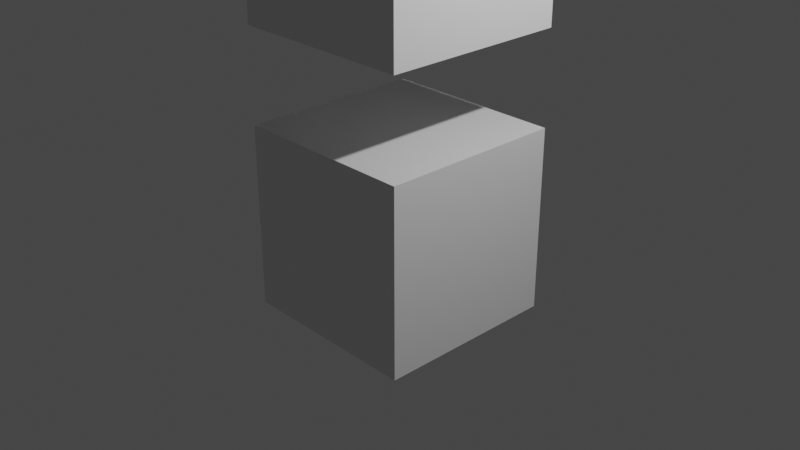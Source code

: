 # Source: SoftBodiey.blend  (saved by Blender 2.80.75; exported with 4.5.12 LTS)
import bpy
from mathutils import Matrix  # noqa: F401  (used for matrix-valued properties, if any)

bpy.ops.wm.read_factory_settings(use_empty=True)
scene = bpy.context.scene
scene.name = 'Scene'

# ---- collections
col_collection = bpy.data.collections.new('Collection'); scene.collection.children.link(col_collection)

# ---- materials (node trees are filled in below, after node groups)
mat_material = bpy.data.materials.new('Material')
mat_material.alpha_threshold = 0.0
mat_material.use_transparent_shadow = False
mat_material.line_color = (0.0, 0.0, 0.0, 1.0)

# ---- material node trees
mat_material.use_nodes = True; mat_material.node_tree.nodes.clear()
_N = mat_material.node_tree.nodes; _L = mat_material.node_tree.links
n0 = _N.new('ShaderNodeOutputMaterial'); n0.name = 'Material Output'; n0.location = (300, 300)
n1 = _N.new('ShaderNodeBsdfPrincipled'); n1.name = 'Principled BSDF'; n1.location = (10, 300)
n1.distribution = 'GGX'
n1.subsurface_method = 'BURLEY'
n1.inputs[2].default_value = 0.4
n1.inputs[3].default_value = 1.45
n1.inputs[27].default_value = (0.0, 0.0, 0.0, 1.0)
n1.inputs[28].default_value = 1.0
_L.new(n1.outputs[0], n0.inputs[0])
n0.is_active_output = True

# ---- world
world_world = bpy.data.worlds.new('World'); scene.world = world_world
world_world.use_nodes = True; world_world.node_tree.nodes.clear()
_N = world_world.node_tree.nodes; _L = world_world.node_tree.links
n0 = _N.new('ShaderNodeOutputWorld'); n0.name = 'World Output'; n0.location = (300, 300)
n1 = _N.new('ShaderNodeBackground'); n1.name = 'Background'; n1.location = (10, 300)
n1.inputs[0].default_value = (0.05088, 0.05088, 0.05088, 1.0)
_L.new(n1.outputs[0], n0.inputs[0])
n0.is_active_output = True
world_world.color = (0.05088, 0.05088, 0.05088)
world_world.use_sun_shadow = False
world_world.sun_shadow_jitter_overblur = 0.0

# ---- cameras
cam_camera = bpy.data.cameras.new('Camera')
cam_camera.clip_end = 100.0
cam_camera.ortho_scale = 7.314

# ---- lights
light_light = bpy.data.lights.new('Light', 'POINT')
light_light.transmission_factor = 0.0
light_light.energy = 1000.0
light_light.shadow_soft_size = 0.1
light_light.shadow_maximum_resolution = 0.006
light_light.use_absolute_resolution = True

# ---- meshes
me_cube = bpy.data.meshes.new('Cube')
me_cube.from_pydata([(1.0, 1.0, 1.0), (1.0, 1.0, -1.0), (1.0, -1.0, 1.0), (1.0, -1.0, -1.0), (-1.0, 1.0, 1.0), (-1.0, 1.0, -1.0), (-1.0, -1.0, 1.0), (-1.0, -1.0, -1.0)], [], [(0, 4, 6, 2), (3, 2, 6, 7), (7, 6, 4, 5), (5, 1, 3, 7), (1, 0, 2, 3), (5, 4, 0, 1)])
_uv = me_cube.uv_layers.new(name='UVMap')
_uv.uv.foreach_set('vector', [0.375, 0.0, 0.625, 0.0, 0.625, 0.25, 0.375, 0.25, 0.375, 0.25, 0.625, 0.25, 0.625, 0.5, 0.375, 0.5, 0.375, 0.5, 0.625, 0.5, 0.625, 0.75, 0.375, 0.75, 0.375, 0.75, 0.625, 0.75, 0.625, 1.0, 0.375, 1.0, 0.125, 0.5, 0.375, 0.5, 0.375, 0.75, 0.125, 0.75, 0.625, 0.5, 0.875, 0.5, 0.875, 0.75, 0.625, 0.75])
me_cube.materials.append(mat_material)
me_cube.use_remesh_preserve_volume = False
me_cube.use_remesh_preserve_attributes = False
me_cube.use_mirror_vertex_groups = False
me_cube.update()
me_cube_001 = bpy.data.meshes.new('Cube.001')
me_cube_001.from_pydata([(-1.0, -1.0, -1.0), (-1.0, -1.0, 1.0), (-1.0, 1.0, -1.0), (-1.0, 1.0, 1.0), (1.0, -1.0, -1.0), (1.0, -1.0, 1.0), (1.0, 1.0, -1.0), (1.0, 1.0, 1.0)], [], [(0, 1, 3, 2), (2, 3, 7, 6), (6, 7, 5, 4), (4, 5, 1, 0), (2, 6, 4, 0), (7, 3, 1, 5)])
_uv = me_cube_001.uv_layers.new(name='UVMap')
_uv.uv.foreach_set('vector', [0.375, 0.0, 0.625, 0.0, 0.625, 0.25, 0.375, 0.25, 0.375, 0.25, 0.625, 0.25, 0.625, 0.5, 0.375, 0.5, 0.375, 0.5, 0.625, 0.5, 0.625, 0.75, 0.375, 0.75, 0.375, 0.75, 0.625, 0.75, 0.625, 1.0, 0.375, 1.0, 0.125, 0.5, 0.375, 0.5, 0.375, 0.75, 0.125, 0.75, 0.625, 0.5, 0.875, 0.5, 0.875, 0.75, 0.625, 0.75])
me_cube_001.use_remesh_preserve_volume = False
me_cube_001.use_remesh_preserve_attributes = False
me_cube_001.use_mirror_vertex_groups = False
me_cube_001.update()

# ---- objects
ob_cube = bpy.data.objects.new('Cube', me_cube)
ob_light = bpy.data.objects.new('Light', light_light)
ob_camera = bpy.data.objects.new('Camera', cam_camera)
ob_cube_001 = bpy.data.objects.new('Cube.001', me_cube_001)

# ---- transforms, parenting, visibility, modifiers, constraints
ob_cube.location = (0.0, 0.0, 0.0)
ob_cube.lock_rotations_4d = False
ob_cube.empty_display_type = 'ARROWS'
ob_cube.lineart.crease_threshold = 0.0
_m = ob_cube.modifiers.new('Collision', 'COLLISION')
ob_light.location = (4.076, 1.005, 5.904)
ob_light.rotation_euler = (0.6503, 0.05522, 1.866)
ob_light.lock_rotations_4d = False
ob_light.empty_display_type = 'ARROWS'
ob_light.color = (0.0, 0.0, 0.0, 0.0)
ob_light.lineart.crease_threshold = 0.0
ob_camera.location = (7.359, -6.926, 4.958)
ob_camera.rotation_euler = (1.109, 0.0, 0.8149)
ob_camera.lock_rotations_4d = False
ob_camera.empty_display_type = 'ARROWS'
ob_camera.color = (0.0, 0.0, 0.0, 0.0)
ob_camera.display_type = 'WIRE'
ob_camera.lineart.crease_threshold = 0.0
ob_cube_001.location = (0.0, 0.0, 3.0)
ob_cube_001.lineart.crease_threshold = 0.0
_m = ob_cube_001.modifiers.new('Softbody', 'SOFT_BODY')

# ---- collection membership
col_collection.objects.link(ob_cube)
col_collection.objects.link(ob_light)
col_collection.objects.link(ob_camera)
col_collection.objects.link(ob_cube_001)

# ---- scene / render settings (as saved in the file)
scene.camera = ob_camera
scene.frame_start = 1; scene.frame_end = 250; scene.frame_set(1)
scene.render.engine = 'BLENDER_EEVEE_NEXT'
scene.cycles.use_denoising = False
scene.cycles.samples = 128
scene.cycles.sampling_pattern = 'TABULATED_SOBOL'
scene.cycles.use_adaptive_sampling = False
scene.cycles.use_light_tree = False
scene.view_settings.view_transform = 'Filmic'
bpy.context.view_layer.update()
